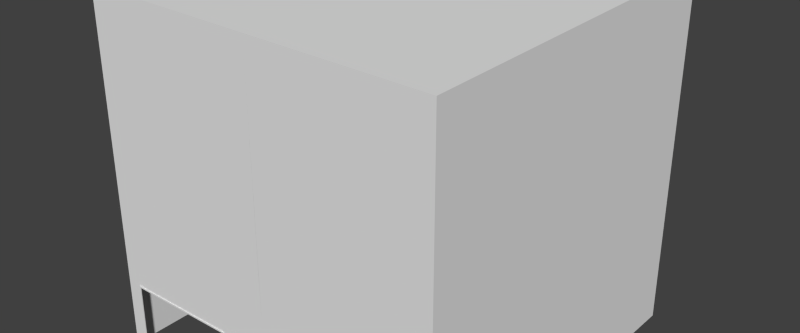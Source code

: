 # Source: building-2.blend  (saved by Blender 2.74.5; exported with 4.5.12 LTS)
import bpy
from mathutils import Matrix  # noqa: F401  (used for matrix-valued properties, if any)

bpy.ops.wm.read_factory_settings(use_empty=True)
scene = bpy.context.scene
scene.name = 'Scene'

# ---- collections
col_collection_1 = bpy.data.collections.new('Collection 1'); scene.collection.children.link(col_collection_1)

# ---- world
world_world = bpy.data.worlds.new('World'); scene.world = world_world
world_world.color = (0.05088, 0.05088, 0.05088)
world_world.use_sun_shadow = False
world_world.sun_shadow_jitter_overblur = 0.0
world_world.cycles.sampling_method = 'MANUAL'
world_world.cycles.sample_map_resolution = 256

# ---- meshes
me_cube = bpy.data.meshes.new('Cube')
me_cube.from_pydata([(0.9895, -4.601, 10.03), (5.014, -4.601, 2.008), (5.014, -4.601, 0.0), (5.014, -4.601, 10.03), (5.014, -5.014, 0.0), (5.014, -5.014, 10.03), (5.014, 5.014, 0.0), (5.014, 5.014, 10.03), (4.6, 5.014, 2.052), (4.6, -5.014, 2.052), (5.014, 5.014, 2.008), (5.014, -5.014, 2.008), (4.6, -5.014, 10.03), (0.9895, 5.014, 10.03), (0.9895, 5.014, 0.0), (4.6, 5.014, 2.008), (0.9895, -5.014, 10.03), (4.6, 5.014, 0.0), (4.559, -5.014, 1.967), (0.9895, -5.014, 0.0), (4.6, -5.014, 0.0), (0.9895, -5.014, 2.008), (0.9895, 5.014, 2.008), (4.6, 5.014, 10.03), (0.0, -5.037, 2.052), (0.0287, 5.014, 10.03), (0.0287, 5.014, 0.0), (1.043, -5.037, 2.052), (0.0287, -5.014, 10.03), (0.0287, -5.037, 2.052), (1.043, -5.037, 0.0), (0.0287, -5.014, 0.0), (1.043, -5.037, 2.008), (0.0287, -5.014, 2.008), (0.0287, 5.014, 2.008), (0.0, -5.037, 2.008), (1.043, 5.014, 10.03), (1.043, -5.014, 0.0), (1.043, -5.014, 2.008), (1.043, 5.014, 0.0), (1.043, -5.014, 10.03), (1.043, 5.014, 2.008), (0.0, 5.014, 10.03), (0.0, 5.014, 0.0), (0.0, -5.014, 10.03), (0.0, -5.014, 0.0), (0.0, -5.014, 2.008), (0.0, 5.014, 2.008), (0.0287, -5.037, 0.0), (0.0, -5.037, 0.0), (5.014, 5.014, 2.052), (5.014, -5.014, 2.052), (0.9895, -5.037, 0.0), (0.9895, 5.014, 2.052), (0.9895, -5.014, 2.052), (0.9895, -5.037, 2.052), (0.0287, -5.014, 2.052), (0.9895, -5.037, 2.008), (0.0287, -5.037, 2.008), (0.0287, 5.014, 2.052), (1.043, -5.014, 2.052), (1.043, 5.014, 2.052), (0.0, 5.014, 2.052), (0.0, -5.014, 2.052), (0.0287, -4.601, 10.03), (1.043, -4.601, 10.03), (0.0, -4.601, 10.03), (4.6, -4.601, 10.03), (5.014, -4.601, 2.052), (1.432, -5.014, 1.967), (1.39, 5.014, 0.0), (1.39, 5.014, 2.008), (1.39, 5.014, 10.03), (1.39, -5.014, 2.052), (1.39, -5.014, 10.03), (1.39, -5.014, 0.0), (1.39, 5.014, 2.052), (1.39, -4.601, 10.03), (5.014, 5.014, 0.396), (5.014, -5.014, 0.396), (4.6, 5.014, 0.396), (0.9895, -5.014, 0.396), (0.9895, 5.014, 0.396), (0.0287, 5.014, 0.396), (1.043, -5.014, 0.396), (1.043, 5.014, 0.396), (1.043, -5.037, 0.396), (0.0, 5.014, 0.396), (4.559, -5.014, 0.4373), (0.9895, -5.037, 0.396), (5.014, -4.601, 0.396), (1.39, 5.014, 0.396), (1.432, -5.014, 0.4373), (1.39, -5.014, 2.008), (4.6, -5.014, 2.008), (4.6, -5.014, 0.396), (1.39, -5.014, 0.396), (4.559, -5.037, 1.967), (1.432, -5.037, 1.967), (4.559, -5.037, 0.4373), (1.432, -5.037, 0.4373), (1.39, -5.037, 2.008), (4.6, -5.037, 2.008), (4.6, -5.037, 0.396), (1.39, -5.037, 0.396), (4.6, -5.014, 2.69), (4.6, 5.014, 2.69), (5.014, 5.014, 2.69), (5.014, -5.014, 2.69), (0.9895, 5.014, 2.69), (0.9895, -5.014, 2.69), (0.0287, -5.014, 2.69), (0.0287, 5.014, 2.69), (1.043, -5.014, 2.69), (1.043, 5.014, 2.69), (0.0, 5.014, 2.69), (0.0, -5.014, 2.69), (5.014, -4.601, 2.69), (1.39, -5.014, 2.69), (1.39, 5.014, 2.69), (4.601, -5.014, 4.304), (4.601, 5.014, 4.304), (5.014, 5.014, 4.304), (5.014, -5.014, 4.304), (0.9903, 5.014, 4.304), (0.9903, -5.014, 4.304), (0.02955, -5.014, 4.304), (0.02955, 5.014, 4.304), (1.044, -5.014, 4.304), (1.044, 5.014, 4.304), (0.0008517, 5.014, 4.304), (0.0008517, -5.014, 4.304), (5.014, -4.601, 4.304), (1.391, -5.014, 4.304), (1.391, 5.014, 4.304)], [], [(74, 77, 65, 40), (80, 78, 6, 17), (90, 79, 4, 2), (16, 0, 64, 28), (96, 84, 37, 75), (91, 80, 17, 70), (3, 7, 23, 67), (68, 51, 11, 1), (8, 50, 10, 15), (51, 9, 94, 11), (108, 105, 9, 51), (59, 53, 22, 34), (63, 46, 35, 24), (56, 63, 24, 29), (65, 36, 13, 0), (119, 106, 8, 76), (82, 85, 39, 14), (73, 60, 38, 93), (54, 56, 29, 55), (27, 55, 57, 32), (79, 95, 20, 4), (83, 82, 14, 26), (45, 31, 48, 49), (87, 83, 26, 43), (46, 45, 49, 35), (29, 24, 35, 58), (53, 61, 41, 22), (77, 72, 36, 65), (0, 13, 25, 64), (38, 60, 27, 32), (31, 33, 58, 48), (86, 89, 52, 30), (81, 19, 52, 89), (62, 59, 34, 47), (64, 25, 42, 66), (60, 54, 55, 27), (58, 35, 49, 48), (115, 112, 59, 62), (84, 38, 32, 86), (55, 29, 58, 57), (110, 111, 56, 54), (109, 114, 61, 53), (111, 116, 63, 56), (33, 21, 57, 58), (118, 113, 60, 73), (19, 37, 30, 52), (113, 110, 54, 60), (112, 109, 53, 59), (76, 8, 15, 71), (107, 117, 68, 50), (106, 107, 50, 8), (117, 108, 51, 68), (28, 64, 66, 44), (40, 65, 0, 16), (50, 68, 1, 10), (5, 3, 67, 12), (78, 90, 2, 6), (61, 76, 71, 41), (105, 118, 73, 9), (67, 23, 72, 77), (9, 73, 93, 94), (114, 119, 76, 61), (85, 91, 70, 39), (95, 96, 75, 20), (12, 67, 77, 74), (98, 97, 102, 101), (41, 71, 91, 85), (10, 1, 90, 78), (37, 84, 86, 30), (21, 81, 89, 57), (32, 57, 89, 86), (47, 34, 83, 87), (34, 22, 82, 83), (11, 94, 95, 79), (22, 41, 85, 82), (71, 15, 80, 91), (93, 38, 84, 96), (1, 11, 79, 90), (15, 10, 78, 80), (88, 92, 100, 99), (93, 96, 104, 101), (69, 18, 97, 98), (92, 69, 98, 100), (97, 99, 103, 102), (100, 98, 101, 104), (99, 100, 104, 103), (95, 94, 102, 103), (18, 88, 99, 97), (94, 93, 101, 102), (96, 95, 103, 104), (129, 134, 119, 114), (120, 133, 118, 105), (132, 123, 108, 117), (121, 122, 107, 106), (122, 132, 117, 107), (127, 124, 109, 112), (128, 125, 110, 113), (133, 128, 113, 118), (126, 131, 116, 111), (124, 129, 114, 109), (125, 126, 111, 110), (130, 127, 112, 115), (134, 121, 106, 119), (123, 120, 105, 108), (5, 12, 120, 123), (72, 23, 121, 134), (42, 25, 127, 130), (16, 28, 126, 125), (13, 36, 129, 124), (28, 44, 131, 126), (74, 40, 128, 133), (40, 16, 125, 128), (25, 13, 124, 127), (7, 3, 132, 122), (23, 7, 122, 121), (3, 5, 123, 132), (12, 74, 133, 120), (36, 72, 134, 129)])
me_cube.use_remesh_preserve_volume = False
me_cube.use_remesh_preserve_attributes = False
me_cube.use_mirror_vertex_groups = False
me_cube.update()

# ---- objects
ob_cube = bpy.data.objects.new('Cube', me_cube)

# ---- transforms, parenting, visibility, modifiers, constraints
ob_cube.location = (0.0, 0.0, 0.0)
ob_cube.lineart.crease_threshold = 0.0
_m = ob_cube.modifiers.new('Mirror', 'MIRROR')

# ---- collection membership
col_collection_1.objects.link(ob_cube)

# ---- scene / render settings (as saved in the file)
scene.frame_start = 1; scene.frame_end = 250; scene.frame_set(1)
scene.render.engine = 'CYCLES'
scene.render.resolution_y = 800
scene.render.dither_intensity = 0.0
scene.cycles.use_denoising = False
scene.cycles.samples = 200
scene.cycles.sampling_pattern = 'TABULATED_SOBOL'
scene.cycles.light_sampling_threshold = 0.0
scene.cycles.use_adaptive_sampling = False
scene.cycles.use_light_tree = False
scene.cycles.blur_glossy = 0.0
scene.cycles.pixel_filter_type = 'GAUSSIAN'
scene.cycles.sample_clamp_indirect = 0.0
scene.view_settings.view_transform = 'Standard'
bpy.context.view_layer.update()

# ---- added for rendering (the .blend has no active camera and no usable light): camera, sun
cam_auto = bpy.data.cameras.new('AutoCamera')
cam_auto.lens = 50.0
cam_auto.sensor_width = 36.0
cam_auto.clip_end = 1000.0
ob_auto_camera = bpy.data.objects.new('AutoCamera', cam_auto)
scene.collection.objects.link(ob_auto_camera)
ob_auto_camera.location = (16.0828, -19.3112, 17.8798)
ob_auto_camera.rotation_euler = (1.09748, -7.21219e-08, 0.694738)
scene.camera = ob_auto_camera
light_auto_sun = bpy.data.lights.new('AutoSun', 'SUN')
light_auto_sun.energy = 3.0
light_auto_sun.angle = 0.0523599
ob_auto_sun = bpy.data.objects.new('AutoSun', light_auto_sun)
scene.collection.objects.link(ob_auto_sun)
ob_auto_sun.rotation_euler = (0.872665, 0.174533, 0.523599)
bpy.context.view_layer.update()
